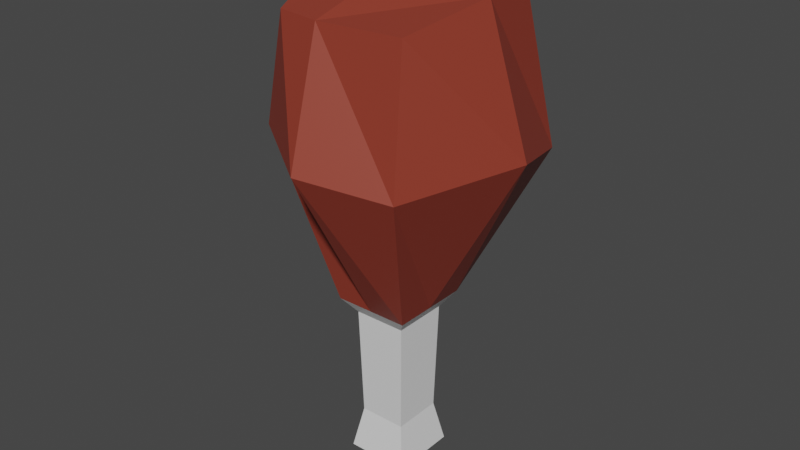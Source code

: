 # Source: food.blend  (saved by Blender 2.82.7; exported with 4.5.12 LTS)
import bpy
from mathutils import Matrix  # noqa: F401  (used for matrix-valued properties, if any)

bpy.ops.wm.read_factory_settings(use_empty=True)
scene = bpy.context.scene
scene.name = 'Scene'

# ---- collections
col_collection = bpy.data.collections.new('Collection'); scene.collection.children.link(col_collection)

# ---- materials (node trees are filled in below, after node groups)
mat_footbone = bpy.data.materials.new('FootBone')
mat_footbone.use_transparent_shadow = False
mat_footbrown = bpy.data.materials.new('FootBrown')
mat_footbrown.use_transparent_shadow = False

# ---- material node trees
mat_footbone.use_nodes = True; mat_footbone.node_tree.nodes.clear()
_N = mat_footbone.node_tree.nodes; _L = mat_footbone.node_tree.links
n0 = _N.new('ShaderNodeOutputMaterial'); n0.name = 'Material Output'; n0.location = (300, 300)
n1 = _N.new('ShaderNodeBsdfPrincipled'); n1.name = 'Principled BSDF'; n1.location = (10, 300)
n1.distribution = 'GGX'
n1.subsurface_method = 'BURLEY'
n1.inputs[3].default_value = 1.45
n1.inputs[27].default_value = (0.0, 0.0, 0.0, 1.0)
n1.inputs[28].default_value = 1.0
_L.new(n1.outputs[0], n0.inputs[0])
n0.is_active_output = True
mat_footbrown.use_nodes = True; mat_footbrown.node_tree.nodes.clear()
_N = mat_footbrown.node_tree.nodes; _L = mat_footbrown.node_tree.links
n0 = _N.new('ShaderNodeOutputMaterial'); n0.name = 'Material Output'; n0.location = (300, 300)
n1 = _N.new('ShaderNodeBsdfPrincipled'); n1.name = 'Principled BSDF'; n1.location = (10, 300)
n1.distribution = 'GGX'
n1.subsurface_method = 'BURLEY'
n1.inputs[0].default_value = (0.2883, 0.04315, 0.02482, 1.0)
n1.inputs[3].default_value = 1.45
n1.inputs[27].default_value = (0.0, 0.0, 0.0, 1.0)
n1.inputs[28].default_value = 1.0
_L.new(n1.outputs[0], n0.inputs[0])
n0.is_active_output = True

# ---- world
world_world = bpy.data.worlds.new('World'); scene.world = world_world
world_world.use_nodes = True; world_world.node_tree.nodes.clear()
_N = world_world.node_tree.nodes; _L = world_world.node_tree.links
n0 = _N.new('ShaderNodeOutputWorld'); n0.name = 'World Output'; n0.location = (300, 300)
n1 = _N.new('ShaderNodeBackground'); n1.name = 'Background'; n1.location = (10, 300)
n1.inputs[0].default_value = (0.05088, 0.05088, 0.05088, 1.0)
_L.new(n1.outputs[0], n0.inputs[0])
n0.is_active_output = True
world_world.color = (0.05088, 0.05088, 0.05088)
world_world.use_sun_shadow = False
world_world.sun_shadow_jitter_overblur = 0.0

# ---- meshes
me_cube_001 = bpy.data.meshes.new('Cube.001')
me_cube_001.from_pydata([(-0.1022, 0.1154, 0.3758), (-0.0481, 0.05155, -0.3707), (-0.08326, -0.1266, 0.3252), (-0.0481, -0.05155, -0.3707), (0.1193, 0.1105, 0.3445), (0.0481, 0.05155, -0.3707), (0.1241, -0.1423, 0.3329), (0.0481, -0.05155, -0.3707), (-0.1408, 0.1662, 0.1263), (-0.1305, -0.1133, 0.1564), (0.1358, -0.1721, 0.1388), (0.1433, 0.1579, 0.1085), (-0.05753, 0.06165, -0.1087), (-0.05753, -0.06165, -0.1087), (0.05753, -0.06165, -0.1087), (0.05753, 0.06165, -0.1087), (-0.1247, -0.004362, 0.356), (-0.0481, 1.208e-07, -0.3707), (0.1395, 0.00213, 0.352), (0.0481, 1.208e-07, -0.3707), (0.205, -4.997e-08, 0.1534), (-0.205, -4.997e-08, 0.1534), (0.05753, 3.541e-08, -0.1087), (-0.05753, 3.541e-08, -0.1087), (-0.005957, -0.1461, 0.3291), (0.0, -0.05155, -0.3707), (-0.001389, 0.1469, 0.3602), (0.0, 0.05155, -0.3707), (0.0, 0.2197, 0.1534), (0.01083, -0.2146, 0.1545), (0.0, 0.06165, -0.1087), (0.0, -0.06165, -0.1087), (0.0, 1.208e-07, -0.3707), (0.0, -1.208e-07, 0.3707), (-0.03605, 0.03864, -0.3051), (-0.03605, -0.03864, -0.3051), (0.03605, -0.03864, -0.3051), (0.03605, 0.03864, -0.3051), (0.03605, 9.921e-08, -0.3051), (-0.03605, 9.921e-08, -0.3051), (0.0, 0.03864, -0.3051), (0.0, -0.03864, -0.3051), (-0.04014, -0.04302, -0.1332), (0.04014, -0.04302, -0.1332), (0.04014, 0.04302, -0.1332), (0.04014, 4.36e-08, -0.1332), (-0.04014, 4.36e-08, -0.1332), (0.0, 0.04302, -0.1332), (0.0, -0.04302, -0.1332), (-0.04014, 0.04302, -0.1332)], [], [(39, 17, 3, 35), (41, 25, 7, 36), (38, 19, 5, 37), (40, 27, 1, 34), (33, 18, 4, 26), (32, 17, 1, 27), (26, 28, 8, 0), (18, 20, 11, 4), (24, 29, 10, 6), (16, 21, 9, 2), (28, 30, 12, 8), (20, 22, 15, 11), (29, 31, 14, 10), (21, 23, 13, 9), (8, 12, 23, 21), (10, 14, 22, 20), (0, 8, 21, 16), (6, 10, 20, 18), (25, 3, 17, 32), (24, 6, 18, 33), (36, 7, 19, 38), (34, 1, 17, 39), (2, 24, 33, 16), (7, 25, 32, 19), (9, 13, 31, 29), (11, 15, 30, 28), (2, 9, 29, 24), (4, 11, 28, 26), (19, 32, 27, 5), (16, 33, 26, 0), (37, 5, 27, 40), (35, 3, 25, 41), (42, 35, 41, 48), (44, 37, 40, 47), (49, 34, 39, 46), (43, 36, 38, 45), (47, 40, 34, 49), (45, 38, 37, 44), (48, 41, 36, 43), (46, 39, 35, 42), (23, 46, 42, 13), (31, 48, 43, 14), (22, 45, 44, 15), (30, 47, 49, 12), (14, 43, 45, 22), (12, 49, 46, 23), (15, 44, 47, 30), (13, 42, 48, 31)])
me_cube_001.polygons.foreach_set('material_index', [0, 0, 0, 0, 1, 0, 1, 1, 1, 1, 1, 1, 1, 1, 1, 1, 1, 1, 0, 1, 0, 0, 1, 0, 1, 1, 1, 1, 0, 1, 0, 0, 0, 0, 0, 0, 0, 0, 0, 0, 0, 0, 0, 0, 0, 0, 0, 0])
_uv = me_cube_001.uv_layers.new(name='UVMap')
_uv.uv.foreach_set('vector', [0.6029, 0.125, 0.625, 0.125, 0.625, 0.25, 0.6029, 0.25, 0.6029, 0.375, 0.625, 0.375, 0.625, 0.5, 0.6029, 0.5, 0.6029, 0.625, 0.625, 0.625, 0.625, 0.75, 0.6029, 0.75, 0.6029, 0.875, 0.625, 0.875, 0.625, 1.0, 0.6029, 1.0, 0.25, 0.625, 0.375, 0.625, 0.375, 0.75, 0.25, 0.75, 0.75, 0.625, 0.875, 0.625, 0.875, 0.75, 0.75, 0.75, 0.375, 0.875, 0.4483, 0.875, 0.4483, 1.0, 0.375, 1.0, 0.375, 0.625, 0.4483, 0.625, 0.4483, 0.75, 0.375, 0.75, 0.375, 0.375, 0.4483, 0.375, 0.4483, 0.5, 0.375, 0.5, 0.375, 0.125, 0.4483, 0.125, 0.4483, 0.25, 0.375, 0.25, 0.4483, 0.875, 0.5366, 0.875, 0.5366, 1.0, 0.4483, 1.0, 0.4483, 0.625, 0.5366, 0.625, 0.5366, 0.75, 0.4483, 0.75, 0.4483, 0.375, 0.5366, 0.375, 0.5366, 0.5, 0.4483, 0.5, 0.4483, 0.125, 0.5366, 0.125, 0.5366, 0.25, 0.4483, 0.25, 0.4483, 0.0, 0.5366, 0.0, 0.5366, 0.125, 0.4483, 0.125, 0.4483, 0.5, 0.5366, 0.5, 0.5366, 0.625, 0.4483, 0.625, 0.375, 0.0, 0.4483, 0.0, 0.4483, 0.125, 0.375, 0.125, 0.375, 0.5, 0.4483, 0.5, 0.4483, 0.625, 0.375, 0.625, 0.75, 0.5, 0.875, 0.5, 0.875, 0.625, 0.75, 0.625, 0.25, 0.5, 0.375, 0.5, 0.375, 0.625, 0.25, 0.625, 0.6029, 0.5, 0.625, 0.5, 0.625, 0.625, 0.6029, 0.625, 0.6029, 0.0, 0.625, 0.0, 0.625, 0.125, 0.6029, 0.125, 0.125, 0.5, 0.25, 0.5, 0.25, 0.625, 0.125, 0.625, 0.625, 0.5, 0.75, 0.5, 0.75, 0.625, 0.625, 0.625, 0.4483, 0.25, 0.5366, 0.25, 0.5366, 0.375, 0.4483, 0.375, 0.4483, 0.75, 0.5366, 0.75, 0.5366, 0.875, 0.4483, 0.875, 0.375, 0.25, 0.4483, 0.25, 0.4483, 0.375, 0.375, 0.375, 0.375, 0.75, 0.4483, 0.75, 0.4483, 0.875, 0.375, 0.875, 0.625, 0.625, 0.75, 0.625, 0.75, 0.75, 0.625, 0.75, 0.125, 0.625, 0.25, 0.625, 0.25, 0.75, 0.125, 0.75, 0.6029, 0.75, 0.625, 0.75, 0.625, 0.875, 0.6029, 0.875, 0.6029, 0.25, 0.625, 0.25, 0.625, 0.375, 0.6029, 0.375, 0.5449, 0.25, 0.6029, 0.25, 0.6029, 0.375, 0.5449, 0.375, 0.5449, 0.75, 0.6029, 0.75, 0.6029, 0.875, 0.5449, 0.875, 0.5449, 0.0, 0.6029, 0.0, 0.6029, 0.125, 0.5449, 0.125, 0.5449, 0.5, 0.6029, 0.5, 0.6029, 0.625, 0.5449, 0.625, 0.5449, 0.875, 0.6029, 0.875, 0.6029, 1.0, 0.5449, 1.0, 0.5449, 0.625, 0.6029, 0.625, 0.6029, 0.75, 0.5449, 0.75, 0.5449, 0.375, 0.6029, 0.375, 0.6029, 0.5, 0.5449, 0.5, 0.5449, 0.125, 0.6029, 0.125, 0.6029, 0.25, 0.5449, 0.25, 0.5366, 0.125, 0.5449, 0.125, 0.5449, 0.25, 0.5366, 0.25, 0.5366, 0.375, 0.5449, 0.375, 0.5449, 0.5, 0.5366, 0.5, 0.5366, 0.625, 0.5449, 0.625, 0.5449, 0.75, 0.5366, 0.75, 0.5366, 0.875, 0.5449, 0.875, 0.5449, 1.0, 0.5366, 1.0, 0.5366, 0.5, 0.5449, 0.5, 0.5449, 0.625, 0.5366, 0.625, 0.5366, 0.0, 0.5449, 0.0, 0.5449, 0.125, 0.5366, 0.125, 0.5366, 0.75, 0.5449, 0.75, 0.5449, 0.875, 0.5366, 0.875, 0.5366, 0.25, 0.5449, 0.25, 0.5449, 0.375, 0.5366, 0.375])
me_cube_001.materials.append(mat_footbone)
me_cube_001.materials.append(mat_footbrown)
me_cube_001.use_remesh_fix_poles = True
me_cube_001.use_remesh_preserve_attributes = False
me_cube_001.use_mirror_vertex_groups = False
me_cube_001.update()

# ---- objects
ob_food = bpy.data.objects.new('Food', me_cube_001)

# ---- transforms, parenting, visibility, modifiers, constraints
ob_food.location = (0.0, 0.0, 0.0)
ob_food.lineart.crease_threshold = 0.0

# ---- collection membership
col_collection.objects.link(ob_food)

# ---- scene / render settings (as saved in the file)
scene.frame_start = 1; scene.frame_end = 250; scene.frame_set(1)
scene.render.engine = 'BLENDER_EEVEE_NEXT'
scene.cycles.use_denoising = False
scene.cycles.samples = 128
scene.cycles.sampling_pattern = 'TABULATED_SOBOL'
scene.cycles.use_adaptive_sampling = False
scene.cycles.use_light_tree = False
scene.view_settings.view_transform = 'Filmic'
bpy.context.view_layer.update()

# ---- added for rendering (the .blend has no active camera and no usable light): camera, sun
cam_auto = bpy.data.cameras.new('AutoCamera')
cam_auto.lens = 50.0
cam_auto.sensor_width = 36.0
cam_auto.clip_end = 1000.0
ob_auto_camera = bpy.data.objects.new('AutoCamera', cam_auto)
scene.collection.objects.link(ob_auto_camera)
ob_auto_camera.location = (0.884489, -1.05882, 0.710117)
ob_auto_camera.rotation_euler = (1.09748, -7.21219e-08, 0.694738)
scene.camera = ob_auto_camera
light_auto_sun = bpy.data.lights.new('AutoSun', 'SUN')
light_auto_sun.energy = 3.0
light_auto_sun.angle = 0.0523599
ob_auto_sun = bpy.data.objects.new('AutoSun', light_auto_sun)
scene.collection.objects.link(ob_auto_sun)
ob_auto_sun.rotation_euler = (0.872665, 0.174533, 0.523599)
bpy.context.view_layer.update()
